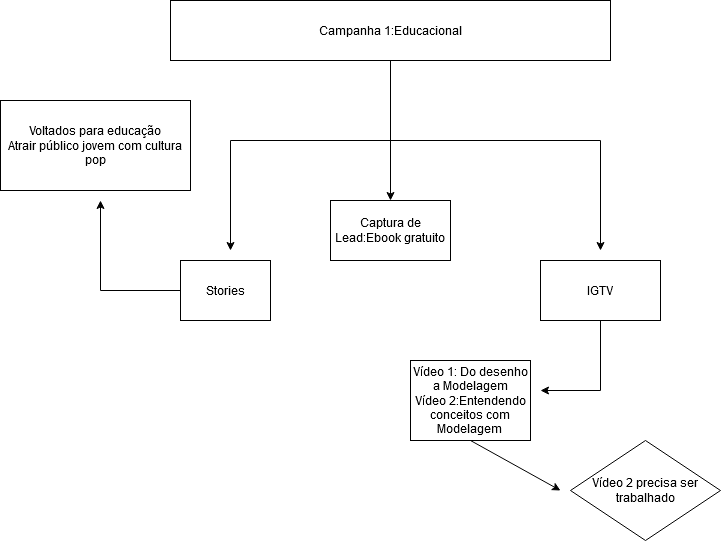

The diagram above was exported from draw.io. Its source (the exported page's mxGraphModel, read from the mxfile embedded in the PNG):
<mxGraphModel dx="1038" dy="552" grid="1" gridSize="10" guides="1" tooltips="1" connect="1" arrows="1" fold="1" page="1" pageScale="1" pageWidth="827" pageHeight="1169" math="0" shadow="0">
  <root>
    <mxCell id="0" />
    <mxCell id="1" parent="0" />
    <mxCell id="H4QxD5_QfxmBIog-CmqI-4" value="Campanha 1:Educacional" style="rounded=0;whiteSpace=wrap;html=1;" vertex="1" parent="1">
      <mxGeometry x="230" y="70" width="440" height="60" as="geometry" />
    </mxCell>
    <mxCell id="H4QxD5_QfxmBIog-CmqI-5" value="" style="endArrow=classic;html=1;exitX=0.5;exitY=1;exitDx=0;exitDy=0;" edge="1" parent="1" source="H4QxD5_QfxmBIog-CmqI-4">
      <mxGeometry width="50" height="50" relative="1" as="geometry">
        <mxPoint x="390" y="310" as="sourcePoint" />
        <mxPoint x="450" y="270" as="targetPoint" />
      </mxGeometry>
    </mxCell>
    <mxCell id="H4QxD5_QfxmBIog-CmqI-6" value="" style="endArrow=none;html=1;" edge="1" parent="1">
      <mxGeometry width="50" height="50" relative="1" as="geometry">
        <mxPoint x="290" y="210" as="sourcePoint" />
        <mxPoint x="450" y="210" as="targetPoint" />
      </mxGeometry>
    </mxCell>
    <mxCell id="H4QxD5_QfxmBIog-CmqI-7" value="" style="endArrow=classic;html=1;" edge="1" parent="1">
      <mxGeometry width="50" height="50" relative="1" as="geometry">
        <mxPoint x="290" y="210" as="sourcePoint" />
        <mxPoint x="290" y="320" as="targetPoint" />
      </mxGeometry>
    </mxCell>
    <mxCell id="H4QxD5_QfxmBIog-CmqI-8" value="Stories " style="rounded=0;whiteSpace=wrap;html=1;" vertex="1" parent="1">
      <mxGeometry x="240" y="330" width="90" height="60" as="geometry" />
    </mxCell>
    <mxCell id="H4QxD5_QfxmBIog-CmqI-9" value="" style="endArrow=none;html=1;exitX=0;exitY=0.5;exitDx=0;exitDy=0;" edge="1" parent="1" source="H4QxD5_QfxmBIog-CmqI-8">
      <mxGeometry width="50" height="50" relative="1" as="geometry">
        <mxPoint x="390" y="310" as="sourcePoint" />
        <mxPoint x="160" y="360" as="targetPoint" />
      </mxGeometry>
    </mxCell>
    <mxCell id="H4QxD5_QfxmBIog-CmqI-10" value="" style="endArrow=classic;html=1;" edge="1" parent="1">
      <mxGeometry width="50" height="50" relative="1" as="geometry">
        <mxPoint x="160" y="360" as="sourcePoint" />
        <mxPoint x="160" y="270" as="targetPoint" />
      </mxGeometry>
    </mxCell>
    <mxCell id="H4QxD5_QfxmBIog-CmqI-11" value="Voltados para educação&lt;br&gt;Atrair público jovem com cultura pop" style="rounded=0;whiteSpace=wrap;html=1;" vertex="1" parent="1">
      <mxGeometry x="60" y="170" width="190" height="90" as="geometry" />
    </mxCell>
    <mxCell id="H4QxD5_QfxmBIog-CmqI-13" value="" style="endArrow=none;html=1;" edge="1" parent="1">
      <mxGeometry width="50" height="50" relative="1" as="geometry">
        <mxPoint x="660" y="210" as="sourcePoint" />
        <mxPoint x="450" y="210" as="targetPoint" />
      </mxGeometry>
    </mxCell>
    <mxCell id="H4QxD5_QfxmBIog-CmqI-14" value="" style="endArrow=classic;html=1;" edge="1" parent="1">
      <mxGeometry width="50" height="50" relative="1" as="geometry">
        <mxPoint x="660" y="210" as="sourcePoint" />
        <mxPoint x="660" y="320" as="targetPoint" />
      </mxGeometry>
    </mxCell>
    <mxCell id="H4QxD5_QfxmBIog-CmqI-15" value="IGTV" style="rounded=0;whiteSpace=wrap;html=1;" vertex="1" parent="1">
      <mxGeometry x="600" y="330" width="120" height="60" as="geometry" />
    </mxCell>
    <mxCell id="H4QxD5_QfxmBIog-CmqI-16" value="" style="endArrow=none;html=1;exitX=0.5;exitY=1;exitDx=0;exitDy=0;" edge="1" parent="1" source="H4QxD5_QfxmBIog-CmqI-15">
      <mxGeometry width="50" height="50" relative="1" as="geometry">
        <mxPoint x="390" y="310" as="sourcePoint" />
        <mxPoint x="660" y="460" as="targetPoint" />
      </mxGeometry>
    </mxCell>
    <mxCell id="H4QxD5_QfxmBIog-CmqI-17" value="" style="endArrow=classic;html=1;" edge="1" parent="1">
      <mxGeometry width="50" height="50" relative="1" as="geometry">
        <mxPoint x="660" y="460" as="sourcePoint" />
        <mxPoint x="600" y="460" as="targetPoint" />
      </mxGeometry>
    </mxCell>
    <mxCell id="H4QxD5_QfxmBIog-CmqI-18" value="&lt;div&gt;Vídeo 1: Do desenho a Modelagem&lt;/div&gt;&lt;div&gt;Vídeo 2:Entendendo conceitos com Modelagem&lt;br&gt;&lt;/div&gt;" style="rounded=0;whiteSpace=wrap;html=1;" vertex="1" parent="1">
      <mxGeometry x="470" y="430" width="120" height="80" as="geometry" />
    </mxCell>
    <mxCell id="H4QxD5_QfxmBIog-CmqI-19" value="Captura de Lead:Ebook gratuito" style="rounded=0;whiteSpace=wrap;html=1;" vertex="1" parent="1">
      <mxGeometry x="390" y="270" width="120" height="60" as="geometry" />
    </mxCell>
    <mxCell id="H4QxD5_QfxmBIog-CmqI-22" value="" style="endArrow=classic;html=1;exitX=0.5;exitY=1;exitDx=0;exitDy=0;" edge="1" parent="1" source="H4QxD5_QfxmBIog-CmqI-18">
      <mxGeometry width="50" height="50" relative="1" as="geometry">
        <mxPoint x="390" y="390" as="sourcePoint" />
        <mxPoint x="620" y="560" as="targetPoint" />
      </mxGeometry>
    </mxCell>
    <mxCell id="H4QxD5_QfxmBIog-CmqI-24" value="Vídeo 2 precisa ser trabalhado" style="rhombus;whiteSpace=wrap;html=1;" vertex="1" parent="1">
      <mxGeometry x="630" y="510" width="150" height="100" as="geometry" />
    </mxCell>
  </root>
</mxGraphModel>